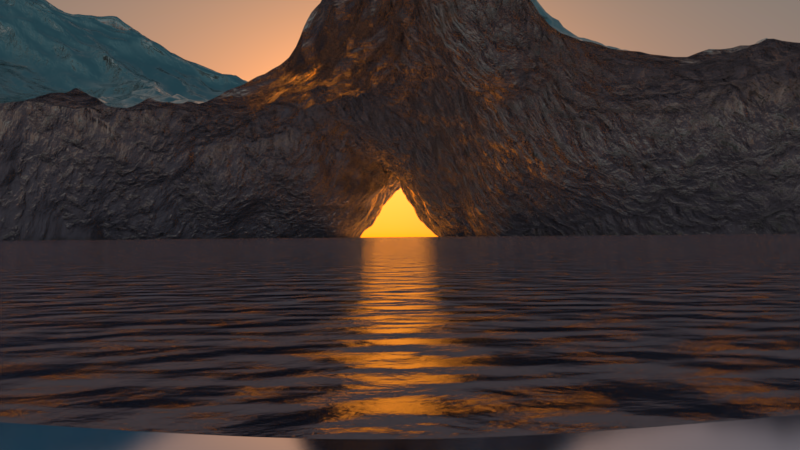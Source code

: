 # Source: groundsloping_mastering.blend  (saved by Blender 2.82.7; exported with 4.5.12 LTS)
import bpy
from mathutils import Matrix  # noqa: F401  (used for matrix-valued properties, if any)

bpy.ops.wm.read_factory_settings(use_empty=True)
scene = bpy.context.scene
scene.name = 'Scene'

# ---- collections
col_collection_1 = bpy.data.collections.new('Collection 1'); scene.collection.children.link(col_collection_1)

# ---- materials (node trees are filled in below, after node groups)
mat_main = bpy.data.materials.new('main')
mat_main.diffuse_color = (0.0, 0.8, 0.1749, 1.0)
mat_main.roughness = 0.4886
mat_main.metallic = 0.3418
mat_material_001 = bpy.data.materials.new('Material.001')
mat_cloud = bpy.data.materials.new('cloud')

# ---- node groups
ng_nodegroup = bpy.data.node_groups.new('NodeGroup', 'ShaderNodeTree')
_s = ng_nodegroup.interface.new_socket(name='Gradient', in_out='OUTPUT', socket_type='NodeSocketFloat')
_s.min_value = 0.0
_s.max_value = 0.0
_s = ng_nodegroup.interface.new_socket(name='Value', in_out='INPUT', socket_type='NodeSocketFloat')
_s.default_value = 1.0
_s.min_value = -1e+04
_s.max_value = 1e+04
_s = ng_nodegroup.interface.new_socket(name='Scale', in_out='INPUT', socket_type='NodeSocketFloat')
_s.default_value = 100.0
_s.min_value = -1e+04
_s.max_value = 1e+04
_s = ng_nodegroup.interface.new_socket(name='Level', in_out='INPUT', socket_type='NodeSocketFloat')
_s.default_value = 50.0
_s.min_value = -1e+04
_s.max_value = 1e+04
_N = ng_nodegroup.nodes; _L = ng_nodegroup.links
n0 = _N.new('NodeGroupOutput'); n0.name = 'Group Output'; n0.location = (315, 0)
n1 = _N.new('ShaderNodeMath'); n1.name = 'Math.013'; n1.location = (91, 27)
n1.operation = 'DIVIDE'
n1.inputs[2].default_value = 0.0
n2 = _N.new('ShaderNodeMath'); n2.name = 'Math.022'; n2.location = (-108, 131)
n2.inputs[2].default_value = 0.0
n3 = _N.new('NodeGroupInput'); n3.name = 'Smooth'; n3.location = (-315, 0)
n3.label = 'Smooth'
_L.new(n1.outputs[0], n0.inputs[0])
_L.new(n2.outputs[0], n1.inputs[0])
_L.new(n3.outputs[0], n2.inputs[0])
_L.new(n3.outputs[1], n2.inputs[1])
_L.new(n3.outputs[2], n1.inputs[1])
n0.is_active_output = True
ng_nodegroup_003 = bpy.data.node_groups.new('NodeGroup.003', 'ShaderNodeTree')
_s = ng_nodegroup_003.interface.new_socket(name='Gradient', in_out='OUTPUT', socket_type='NodeSocketFloat')
_s.min_value = 0.0
_s.max_value = 0.0
_s = ng_nodegroup_003.interface.new_socket(name='Value', in_out='INPUT', socket_type='NodeSocketFloat')
_s.default_value = 1.0
_s.min_value = -1e+04
_s.max_value = 1e+04
_s = ng_nodegroup_003.interface.new_socket(name='Scale', in_out='INPUT', socket_type='NodeSocketFloat')
_s.default_value = 100.0
_s.min_value = -1e+04
_s.max_value = 1e+04
_s = ng_nodegroup_003.interface.new_socket(name='Level', in_out='INPUT', socket_type='NodeSocketFloat')
_s.default_value = 50.0
_s.min_value = -1e+04
_s.max_value = 1e+04
_N = ng_nodegroup_003.nodes; _L = ng_nodegroup_003.links
n0 = _N.new('NodeGroupOutput'); n0.name = 'Group Output'; n0.location = (315, 0)
n1 = _N.new('ShaderNodeMath'); n1.name = 'Math.013'; n1.location = (91, 27)
n1.operation = 'DIVIDE'
n1.inputs[2].default_value = 0.0
n2 = _N.new('ShaderNodeMath'); n2.name = 'Math.022'; n2.location = (-108, 131)
n2.inputs[2].default_value = 0.0
n3 = _N.new('NodeGroupInput'); n3.name = 'Smooth'; n3.location = (-315, 0)
n3.label = 'Smooth'
_L.new(n1.outputs[0], n0.inputs[0])
_L.new(n2.outputs[0], n1.inputs[0])
_L.new(n3.outputs[0], n2.inputs[0])
_L.new(n3.outputs[1], n2.inputs[1])
_L.new(n3.outputs[2], n1.inputs[1])
n0.is_active_output = True

# ---- material node trees
mat_main.use_nodes = True; mat_main.node_tree.nodes.clear()
_N = mat_main.node_tree.nodes; _L = mat_main.node_tree.links
n0 = _N.new('ShaderNodeTexCoord'); n0.name = 'Texture Coordinate.001'; n0.location = (-1539, 669)
n1 = _N.new('ShaderNodeMapping'); n1.name = 'Mapping.001'; n1.location = (-1383, 714)
n1.vector_type = 'VECTOR'
n1.inputs[3].default_value = (2.0, 2.0, 0.01)
n2 = _N.new('ShaderNodeTexNoise'); n2.name = 'Noise Texture.001'; n2.location = (-1205, 625)
n2.inputs[2].default_value = 3.4
n2.inputs[3].default_value = 16.0
n2.inputs[8].default_value = -0.2
n3 = _N.new('ShaderNodeMix'); n3.name = 'Mix.006'; n3.location = (-1026, 625)
n3.data_type = 'RGBA'
n3.inputs[6].default_value = (0.3289, 0.3289, 0.3289, 1.0)
n3.inputs[7].default_value = (0.05089, 0.05089, 0.05089, 1.0)
n4 = _N.new('ShaderNodeNewGeometry'); n4.name = 'Geometry.001'; n4.location = (-1874, 402)
n5 = _N.new('ShaderNodeMapping'); n5.name = 'Mapping'; n5.location = (-1718, 402)
n5.inputs[1].default_value = (0.0, 0.0, -0.07)
n6 = _N.new('ShaderNodeNewGeometry'); n6.name = 'Geometry'; n6.location = (-1852, -67)
n7 = _N.new('ShaderNodeBsdfDiffuse'); n7.name = 'Diffuse BSDF'; n7.location = (861, 736)
n8 = _N.new('ShaderNodeMix'); n8.name = 'Mix'; n8.location = (348, -45)
n8.data_type = 'RGBA'
n8.inputs[7].default_value = (0.5, 0.4316, 0.1818, 1.0)
n9 = _N.new('ShaderNodeMix'); n9.name = 'Mix.001'; n9.location = (-625, 1093)
n9.data_type = 'RGBA'
n9.inputs[6].default_value = (0.5, 0.4316, 0.1818, 1.0)
n9.inputs[7].default_value = (0.103, 0.1716, 0.06884, 1.0)
n10 = _N.new('ShaderNodeTexCoord'); n10.name = 'Texture Coordinate'; n10.location = (-1829, 1093)
n11 = _N.new('ShaderNodeMix'); n11.name = 'Mix.003'; n11.location = (169, -290)
n11.data_type = 'RGBA'
n11.inputs[7].default_value = (0.13, 0.1716, 0.1065, 1.0)
n12 = _N.new('ShaderNodeMath'); n12.name = 'Math.001'; n12.location = (-1316, -67)
n12.label = 'Inverter'
n12.operation = 'SUBTRACT'
n12.inputs[0].default_value = 1.0
n12.inputs[2].default_value = 0.0
n13 = _N.new('ShaderNodeMix'); n13.name = 'Mix.004'; n13.location = (-54, -491)
n13.data_type = 'RGBA'
n13.inputs[6].default_value = (1.0, 1.0, 1.0, 1.0)
n13.inputs[7].default_value = (0.1362, 0.1716, 0.1156, 1.0)
n14 = _N.new('ShaderNodeMath'); n14.name = 'Math.020'; n14.location = (1004, 223)
n14.operation = 'POWER'
n14.inputs[1].default_value = 3.9
n14.inputs[2].default_value = 0.0
n15 = _N.new('ShaderNodeMath'); n15.name = 'Math.017'; n15.location = (781, 134)
n15.operation = 'MULTIPLY'
n15.inputs[1].default_value = 11.3
n15.inputs[2].default_value = 0.0
n16 = _N.new('ShaderNodeMixShader'); n16.name = 'Mix Shader'; n16.location = (1129, 558)
n17 = _N.new('ShaderNodeBsdfAnisotropic'); n17.name = 'Glossy BSDF'; n17.location = (825, 357)
n17.inputs[1].default_value = 0.0308
n18 = _N.new('ShaderNodeGroup'); n18.name = 'Group'; n18.location = (-134, -290)
n18.label = 'Smooth'
n18.node_tree = ng_nodegroup
n18.inputs[1].default_value = 181.1
n18.inputs[2].default_value = 142.5
n19 = _N.new('ShaderNodeGroup'); n19.name = 'Group.002'; n19.location = (45, -45)
n19.label = 'Smooth'
n19.node_tree = ng_nodegroup
n19.inputs[1].default_value = 32.0
n19.inputs[2].default_value = 38.4
n20 = _N.new('ShaderNodeMath'); n20.name = 'Math.021'; n20.location = (-89, 602)
n20.inputs[1].default_value = -0.6
n20.inputs[2].default_value = 0.0
n21 = _N.new('ShaderNodeMath'); n21.name = 'Math.022'; n21.location = (67, 602)
n21.operation = 'DIVIDE'
n21.inputs[1].default_value = -0.7
n21.inputs[2].default_value = 0.0
n22 = _N.new('ShaderNodeMath'); n22.name = 'Math.016'; n22.location = (-1049, 402)
n22.operation = 'SUBTRACT'
n22.inputs[0].default_value = 0.65
n22.inputs[2].default_value = 0.0
n23 = _N.new('ShaderNodeMath'); n23.name = 'Math.019'; n23.location = (-892, 402)
n23.operation = 'POWER'
n23.inputs[2].default_value = 0.0
n24 = _N.new('ShaderNodeMath'); n24.name = 'Math.015'; n24.location = (-1383, 402)
n24.inputs[1].default_value = 0.16
n24.inputs[2].default_value = 0.0
n25 = _N.new('ShaderNodeMath'); n25.name = 'Math.014'; n25.location = (-1205, 402)
n25.operation = 'POWER'
n25.inputs[1].default_value = 2.11
n25.inputs[2].default_value = 0.0
n26 = _N.new('ShaderNodeMix'); n26.name = 'Mix.002'; n26.location = (548, 201)
n26.data_type = 'RGBA'
n27 = _N.new('ShaderNodeMath'); n27.name = 'Math.018'; n27.location = (-1383, 223)
n27.operation = 'MULTIPLY'
n27.inputs[1].default_value = 1.91
n27.inputs[2].default_value = 0.0
n28 = _N.new('ShaderNodeSeparateXYZ'); n28.name = 'Separate XYZ.002'; n28.location = (-1539, 402)
n29 = _N.new('NodeReroute'); n29.name = 'Reroute'; n29.location = (-78, -582)
n29.width = 16
n29.socket_idname = 'NodeSocketFloat'
n30 = _N.new('ShaderNodeMath'); n30.name = 'Math.004'; n30.location = (-1160, 178)
n30.operation = 'POWER'
n30.inputs[0].default_value = 1.0
n30.inputs[1].default_value = 0.9
n30.inputs[2].default_value = 0.0
n31 = _N.new('ShaderNodeMath'); n31.name = 'Math'; n31.location = (-1495, -67)
n31.label = 'Grader'
n31.operation = 'DIVIDE'
n31.inputs[1].default_value = 5.1
n31.inputs[2].default_value = 0.0
n32 = _N.new('ShaderNodeMath'); n32.name = 'Math.005'; n32.location = (-1055, -379)
n32.operation = 'POWER'
n32.inputs[1].default_value = -0.64
n32.inputs[2].default_value = 0.0
n33 = _N.new('ShaderNodeSeparateXYZ'); n33.name = 'Separate XYZ'; n33.location = (-1673, -89)
n34 = _N.new('ShaderNodeMath'); n34.name = 'Math.026'; n34.location = (-1275, -268)
n34.operation = 'MULTIPLY'
n34.inputs[2].default_value = 0.0
n35 = _N.new('ShaderNodeOutputMaterial'); n35.name = 'Material Output.001'; n35.location = (1361, 245)
n36 = _N.new('ShaderNodeGroup'); n36.name = 'Group.001'; n36.location = (-402, -491)
n36.label = 'Smooth'
n36.node_tree = ng_nodegroup_003
n36.inputs[2].default_value = 137.1
n37 = _N.new('ShaderNodeMath'); n37.name = 'Math.023'; n37.location = (-647, -558)
n37.operation = 'MULTIPLY'
n37.inputs[0].default_value = 368.0
n37.inputs[2].default_value = 0.0
n38 = _N.new('ShaderNodeMath'); n38.name = 'Math.024'; n38.location = (-892, -469)
n38.operation = 'MULTIPLY'
n38.inputs[1].default_value = 31.34
n38.inputs[2].default_value = 0.0
n39 = _N.new('ShaderNodeOutputMaterial'); n39.name = 'Material Output'; n39.location = (1352, 402)
_L.new(n6.outputs[0], n33.inputs[0])
_L.new(n31.outputs[0], n12.inputs[1])
_L.new(n33.outputs[2], n31.inputs[0])
_L.new(n4.outputs[1], n5.inputs[0])
_L.new(n28.outputs[2], n24.inputs[0])
_L.new(n5.outputs[0], n28.inputs[0])
_L.new(n25.outputs[0], n22.inputs[1])
_L.new(n24.outputs[0], n25.inputs[0])
_L.new(n2.outputs[0], n3.inputs[0])
_L.new(n0.outputs[0], n1.inputs[0])
_L.new(n1.outputs[0], n2.inputs[0])
_L.new(n15.outputs[0], n14.inputs[0])
_L.new(n28.outputs[2], n27.inputs[0])
_L.new(n22.outputs[0], n23.inputs[0])
_L.new(n8.outputs[2], n26.inputs[6])
_L.new(n26.outputs[2], n7.inputs[0])
_L.new(n3.outputs[2], n26.inputs[7])
_L.new(n23.outputs[0], n26.inputs[0])
_L.new(n12.outputs[0], n19.inputs[0])
_L.new(n11.outputs[2], n8.inputs[6])
_L.new(n18.outputs[0], n11.inputs[0])
_L.new(n12.outputs[0], n18.inputs[0])
_L.new(n12.outputs[0], n36.inputs[0])
_L.new(n29.outputs[0], n13.inputs[0])
_L.new(n13.outputs[2], n11.inputs[6])
_L.new(n19.outputs[0], n8.inputs[0])
_L.new(n14.outputs[0], n39.inputs[2])
_L.new(n3.outputs[2], n15.inputs[0])
_L.new(n16.outputs[0], n39.inputs[0])
_L.new(n7.outputs[0], n16.inputs[1])
_L.new(n36.outputs[0], n20.inputs[0])
_L.new(n21.outputs[0], n16.inputs[0])
_L.new(n20.outputs[0], n21.inputs[0])
_L.new(n17.outputs[0], n16.inputs[2])
_L.new(n26.outputs[2], n35.inputs[0])
_L.new(n28.outputs[2], n34.inputs[0])
_L.new(n32.outputs[0], n38.inputs[0])
_L.new(n34.outputs[0], n32.inputs[0])
_L.new(n36.outputs[0], n29.inputs[0])
_L.new(n37.outputs[0], n36.inputs[1])
_L.new(n38.outputs[0], n37.inputs[1])
_L.new(n33.outputs[2], n34.inputs[1])
n39.is_active_output = True
mat_material_001.use_nodes = True; mat_material_001.node_tree.nodes.clear()
_N = mat_material_001.node_tree.nodes; _L = mat_material_001.node_tree.links
n0 = _N.new('ShaderNodeOutputMaterial'); n0.name = 'Material Output'; n0.location = (680, 540)
n1 = _N.new('ShaderNodeTexNoise'); n1.name = 'Noise Texture.001'; n1.location = (-292, 204)
n1.noise_dimensions = '2D'
n1.inputs[3].default_value = 16.0
n1.inputs[8].default_value = 0.15
n2 = _N.new('ShaderNodeMath'); n2.name = 'Math.001'; n2.location = (-115, 220)
n2.operation = 'MULTIPLY'
n2.inputs[0].default_value = 574.8
n2.inputs[2].default_value = 0.0
n3 = _N.new('ShaderNodeMath'); n3.name = 'Math.003'; n3.location = (197, 788)
n3.inputs[2].default_value = 0.0
n4 = _N.new('ShaderNodeBsdfAnisotropic'); n4.name = 'Glossy BSDF'; n4.location = (395, 685)
n4.distribution = 'BECKMANN'
n4.inputs[0].default_value = (0.49, 0.5806, 0.8, 1.0)
n4.inputs[1].default_value = 0.124
n5 = _N.new('ShaderNodeTexNoise'); n5.name = 'Noise Texture'; n5.location = (65, 482)
n5.noise_dimensions = '2D'
n5.inputs[3].default_value = 1.1
n6 = _N.new('ShaderNodeMath'); n6.name = 'Math.004'; n6.location = (-29, 774)
n6.operation = 'MULTIPLY'
n6.inputs[1].default_value = 0.1
n6.inputs[2].default_value = 0.0
n7 = _N.new('ShaderNodeValue'); n7.name = 'Value'; n7.location = (-511, 374)
n7.outputs[0].default_value = 9674.0
n8 = _N.new('ShaderNodeMath'); n8.name = 'Math.005'; n8.location = (-154, 599)
n8.operation = 'MULTIPLY'
n8.inputs[1].default_value = 0.1
n8.inputs[2].default_value = 0.0
n9 = _N.new('ShaderNodeTexCoord'); n9.name = 'Texture Coordinate'; n9.location = (-1068, 612)
n10 = _N.new('ShaderNodeMapping'); n10.name = 'Mapping'; n10.location = (-777, 630)
n10.inputs[3].default_value = (1.0, 2.8, 1.0)
n11 = _N.new('ShaderNodeMath'); n11.name = 'Math'; n11.location = (426, 440)
n11.operation = 'MULTIPLY'
n11.inputs[2].default_value = 0.0
n12 = _N.new('ShaderNodeMath'); n12.name = 'Math.002'; n12.location = (65, 239)
n12.inputs[0].default_value = 26.1
n12.inputs[2].default_value = 0.0
n13 = _N.new('ShaderNodeMath'); n13.name = 'Math.006'; n13.location = (279, 163)
n13.operation = 'MULTIPLY'
n13.inputs[2].default_value = 0.0
n14 = _N.new('ShaderNodeMath'); n14.name = 'Math.007'; n14.location = (488, 209)
n14.inputs[0].default_value = 1.0
n14.inputs[2].default_value = 0.0
_L.new(n4.outputs[0], n0.inputs[0])
_L.new(n5.outputs[0], n11.inputs[0])
_L.new(n11.outputs[0], n0.inputs[2])
_L.new(n1.outputs[0], n2.inputs[1])
_L.new(n2.outputs[0], n12.inputs[1])
_L.new(n6.outputs[0], n3.inputs[1])
_L.new(n7.outputs[0], n1.inputs[2])
_L.new(n7.outputs[0], n5.inputs[2])
_L.new(n9.outputs[0], n10.inputs[0])
_L.new(n10.outputs[0], n5.inputs[0])
_L.new(n10.outputs[0], n1.inputs[0])
_L.new(n13.outputs[0], n14.inputs[1])
_L.new(n12.outputs[0], n13.inputs[0])
_L.new(n14.outputs[0], n11.inputs[1])
n0.is_active_output = True
mat_cloud.use_nodes = True; mat_cloud.node_tree.nodes.clear()
_N = mat_cloud.node_tree.nodes; _L = mat_cloud.node_tree.links
n0 = _N.new('ShaderNodeMath'); n0.name = 'Math.006'; n0.location = (997, 1077)
n0.operation = 'MULTIPLY'
n0.inputs[1].default_value = 1.0
n0.inputs[2].default_value = 0.0
n1 = _N.new('ShaderNodeMath'); n1.name = 'Math.005'; n1.location = (2088, 395)
n1.operation = 'MULTIPLY'
n1.inputs[1].default_value = 1.26
n1.inputs[2].default_value = 0.0
n2 = _N.new('ShaderNodeSeparateXYZ'); n2.name = 'Separate XYZ.001'; n2.location = (-219, 110)
n3 = _N.new('ShaderNodeTexCoord'); n3.name = 'Texture Coordinate'; n3.location = (-1490, 474)
n4 = _N.new('ShaderNodeMapping'); n4.name = 'Mapping'; n4.location = (-1050, 715)
n4.vector_type = 'TEXTURE'
n4.inputs[1].default_value = (0.0, 0.1, 0.0)
n4.inputs[3].default_value = (1.0, 0.66, 1.0)
n5 = _N.new('ShaderNodeMapping'); n5.name = 'Mapping.002'; n5.location = (-830, 604)
n5.inputs[1].default_value = (0.0, 1.0, 0.0)
n6 = _N.new('ShaderNodeTexNoise'); n6.name = 'Noise Texture.001'; n6.location = (-610, 456)
n6.inputs[2].default_value = 2.72
n6.inputs[3].default_value = 16.0
n6.inputs[8].default_value = 0.11
n7 = _N.new('ShaderNodeTexNoise'); n7.name = 'Noise Texture'; n7.location = (-390, 430)
n7.inputs[2].default_value = 5.53
n7.inputs[3].default_value = 16.0
n8 = _N.new('ShaderNodeMath'); n8.name = 'Math.008'; n8.location = (-232, 647)
n8.operation = 'SUBTRACT'
n8.inputs[0].default_value = 1.2
n8.inputs[2].default_value = 0.0
n9 = _N.new('ShaderNodeRGBCurve'); n9.name = 'RGB Curves'; n9.location = (-42, 957)
_c = n9.mapping.curves[3]
while len(_c.points) > 2: _c.points.remove(_c.points[-1])
_c.points[0].location = (0.0, 0.0); _c.points[0].handle_type = 'AUTO'
_c.points[1].location = (0.62, 0.22795); _c.points[1].handle_type = 'AUTO'
_p = _c.points.new(0.69159, 0.95455); _p.handle_type = 'AUTO'
_p = _c.points.new(1.0, 1.0); _p.handle_type = 'AUTO'
n9.mapping.update()
n10 = _N.new('ShaderNodeMath'); n10.name = 'Math.002'; n10.location = (938, 713)
n10.operation = 'MULTIPLY'
n10.inputs[2].default_value = 0.0
n11 = _N.new('ShaderNodeBump'); n11.name = 'Bump'; n11.location = (1092, 736)
n11.invert = True
n11.inputs[1].default_value = 1000.0
n11.inputs[2].default_value = 1.0
n12 = _N.new('NodeReroute'); n12.name = 'Reroute'; n12.location = (1396, 751)
n12.width = 16
n12.socket_idname = 'NodeSocketFloat'
n13 = _N.new('NodeReroute'); n13.name = 'Reroute.001'; n13.location = (1388, 730)
n13.width = 16
n13.socket_idname = 'NodeSocketFloat'
n14 = _N.new('ShaderNodeMixShader'); n14.name = 'Mix Shader'; n14.location = (3159, 714)
n15 = _N.new('ShaderNodeMixShader'); n15.name = 'Mix Shader.001'; n15.location = (2732, 662)
n16 = _N.new('ShaderNodeBsdfTransparent'); n16.name = 'Transparent BSDF'; n16.location = (2454, 592)
n17 = _N.new('ShaderNodeValue'); n17.name = 'Value'; n17.location = (463, 266)
n17.hide = True
n17.outputs[0].default_value = 17.9
n18 = _N.new('ShaderNodeHueSaturation'); n18.name = 'Hue Saturation Value'; n18.location = (726, 383)
n18.inputs[1].default_value = 2.0
n19 = _N.new('ShaderNodeBsdfAnisotropic'); n19.name = 'Glossy BSDF'; n19.location = (1907, 466)
n19.hide = True
n19.distribution = 'GGX'
n19.inputs[1].default_value = 0.092
n20 = _N.new('ShaderNodeBsdfDiffuse'); n20.name = 'Diffuse BSDF'; n20.location = (2474, 555)
n20.hide = True
n21 = _N.new('ShaderNodeMix'); n21.name = 'Mix'; n21.location = (2261, 560)
n21.hide = True
n21.data_type = 'RGBA'
n21.inputs[6].default_value = (0.05681, 0.05681, 0.05681, 1.0)
n22 = _N.new('ShaderNodeMath'); n22.name = 'Math.007'; n22.location = (1578, 815)
n22.hide = True
n22.operation = 'MULTIPLY'
n22.inputs[1].default_value = 1.0
n22.inputs[2].default_value = 0.0
n23 = _N.new('ShaderNodeSeparateXYZ'); n23.name = 'Separate XYZ'; n23.location = (1209, 787)
n23.hide = True
n24 = _N.new('ShaderNodeOutputMaterial'); n24.name = 'Material Output.001'; n24.location = (2831, 142)
n25 = _N.new('ShaderNodeMix'); n25.name = 'Mix.001'; n25.location = (2416, 123)
n25.data_type = 'RGBA'
n25.inputs[6].default_value = (0.01895, 0.01895, 0.01895, 1.0)
n25.inputs[7].default_value = (0.5407, 0.5407, 0.5407, 1.0)
n26 = _N.new('ShaderNodeMath'); n26.name = 'Math.003'; n26.location = (498, 753)
n26.operation = 'SUBTRACT'
n26.inputs[0].default_value = 1.0
n26.inputs[2].default_value = 0.0
n27 = _N.new('ShaderNodeMath'); n27.name = 'Math.004'; n27.location = (718, 692)
n27.operation = 'POWER'
n27.inputs[1].default_value = 3.2
n27.inputs[2].default_value = 0.0
n28 = _N.new('ShaderNodeOutputMaterial'); n28.name = 'Material Output'; n28.location = (3354, 544)
_L.new(n14.outputs[0], n28.inputs[0])
_L.new(n16.outputs[0], n14.inputs[2])
_L.new(n9.outputs[0], n0.inputs[0])
_L.new(n11.outputs[0], n23.inputs[0])
_L.new(n13.outputs[0], n1.inputs[0])
_L.new(n1.outputs[0], n28.inputs[2])
_L.new(n0.outputs[0], n14.inputs[0])
_L.new(n12.outputs[0], n22.inputs[0])
_L.new(n8.outputs[0], n9.inputs[1])
_L.new(n7.outputs[0], n8.inputs[1])
_L.new(n22.outputs[0], n21.inputs[0])
_L.new(n20.outputs[0], n15.inputs[1])
_L.new(n15.outputs[0], n14.inputs[1])
_L.new(n25.outputs[2], n24.inputs[0])
_L.new(n12.outputs[0], n25.inputs[0])
_L.new(n21.outputs[2], n20.inputs[0])
_L.new(n12.outputs[0], n15.inputs[0])
_L.new(n19.outputs[0], n15.inputs[2])
_L.new(n18.outputs[0], n21.inputs[7])
_L.new(n17.outputs[0], n18.inputs[2])
_L.new(n7.outputs[0], n2.inputs[0])
_L.new(n4.outputs[0], n5.inputs[0])
_L.new(n5.outputs[0], n6.inputs[0])
_L.new(n3.outputs[0], n4.inputs[0])
_L.new(n6.outputs[1], n7.inputs[0])
_L.new(n6.outputs[1], n7.inputs[8])
_L.new(n10.outputs[0], n11.inputs[3])
_L.new(n26.outputs[0], n27.inputs[0])
_L.new(n2.outputs[2], n10.inputs[1])
_L.new(n23.outputs[1], n12.inputs[0])
_L.new(n23.outputs[2], n13.inputs[0])
_L.new(n9.outputs[0], n26.inputs[1])
_L.new(n27.outputs[0], n10.inputs[0])
n28.is_active_output = True

# ---- world
world_world = bpy.data.worlds.new('World'); scene.world = world_world
world_world.use_nodes = True; world_world.node_tree.nodes.clear()
_N = world_world.node_tree.nodes; _L = world_world.node_tree.links
n0 = _N.new('ShaderNodeOutputWorld'); n0.name = 'World Output'; n0.location = (402, 300)
n1 = _N.new('ShaderNodeBackground'); n1.name = 'Background'; n1.location = (112, 300)
n1.inputs[1].default_value = 10.5
n2 = _N.new('ShaderNodeTexSky'); n2.name = 'Sky Texture'; n2.location = (-391, 339)
n2.sky_type = 'HOSEK_WILKIE'
n2.sun_direction = (-0.024, 0.984, 0.1765)
n2.turbidity = 8.9
n2.ground_albedo = 1.0
n2.sun_elevation = 1.571
n3 = _N.new('ShaderNodeHueSaturation'); n3.name = 'Hue Saturation Value'; n3.location = (-118, 297)
n3.inputs[0].default_value = 0.46
n3.inputs[1].default_value = 1.34
n3.inputs[2].default_value = 0.21
_L.new(n1.outputs[0], n0.inputs[0])
_L.new(n2.outputs[0], n3.inputs[4])
_L.new(n3.outputs[0], n1.inputs[0])
n0.is_active_output = True
world_world.color = (0.05088, 0.05088, 0.05088)
world_world.use_sun_shadow = False
world_world.sun_shadow_jitter_overblur = 0.0
world_world.cycles.sampling_method = 'MANUAL'

# ---- cameras
cam_camera = bpy.data.cameras.new('Camera')
cam_camera.clip_end = 1.011e+05
cam_camera.lens = 18.0
cam_camera.lens_unit = 'FOV'

# ---- lights
light_sun = bpy.data.lights.new('Sun', 'SUN')
light_sun.transmission_factor = 0.0
light_sun.energy = 1.0
light_sun.shadow_soft_size = 0.125
light_sun.use_nodes = True; light_sun.node_tree.nodes.clear()
_N = light_sun.node_tree.nodes; _L = light_sun.node_tree.links
n0 = _N.new('ShaderNodeOutputLight'); n0.name = 'Light Output'; n0.location = (300, 300)
n1 = _N.new('ShaderNodeEmission'); n1.name = 'Emission'; n1.location = (10, 300)
n1.inputs[0].default_value = (1.0, 0.3293, 0.08963, 1.0)
n1.inputs[1].default_value = 7.6
_L.new(n1.outputs[0], n0.inputs[0])
n0.is_active_output = True

# ---- meshes
me_plane = bpy.data.meshes.new('Plane')
me_plane.from_pydata([(-0.3122, -1.0, 0.0), (1.0, -1.0, 0.0), (-0.3122, 1.0, 0.0), (1.0, 1.0, 0.0), (-1.636, -1.0, 0.6237), (-1.636, 1.0, 0.6237)], [], [(0, 1, 3, 2), (0, 2, 5, 4)])
_uv = me_plane.uv_layers.new(name='UVMap')
_uv.uv.foreach_set('vector', [0.0, 0.0, 1.0, 0.0, 1.0, 1.0, 0.0, 1.0, 0.0, 0.0, 0.0, 1.0, 0.0, 1.0, 0.0, 0.0])
me_plane.materials.append(mat_main)
me_plane.use_remesh_fix_poles = True
me_plane.use_remesh_preserve_attributes = False
me_plane.use_mirror_vertex_groups = False
me_plane.update()
me_plane_001 = bpy.data.meshes.new('Plane.001')
me_plane_001.from_pydata([(-1.0, -1.0, 0.0), (1.0, -1.0, 0.0), (-1.0, 1.0, 0.0), (1.0, 1.0, 0.0)], [], [(0, 1, 3, 2)])
_uv = me_plane_001.uv_layers.new(name='UVMap')
_uv.uv.foreach_set('vector', [0.0, 0.0, 1.0, 0.0, 1.0, 1.0, 0.0, 1.0])
me_plane_001.materials.append(mat_material_001)
me_plane_001.use_remesh_fix_poles = True
me_plane_001.use_remesh_preserve_attributes = False
me_plane_001.use_mirror_vertex_groups = False
me_plane_001.update()
me_plane_002 = bpy.data.meshes.new('Plane.002')
me_plane_002.from_pydata([(-1.0, -1.004, 0.06099), (1.0, -1.004, 0.06099), (-1.0, 0.9918, 0.1531), (1.0, 0.9918, 0.1531), (-1.0, -0.009384, 0.1069), (-1.124e-08, -1.004, 0.06099), (1.0, -0.009384, 0.1069), (-2.642e-08, 0.9918, 0.1531), (-2.231e-08, -0.009384, 0.1069), (-1.0, -0.5075, 0.08389), (0.5, -1.004, 0.06099), (1.0, 0.4904, 0.1299), (-0.5, 0.9918, 0.1531), (-1.0, 0.4904, 0.1299), (-0.5, -1.004, 0.06099), (1.0, -0.5075, 0.08389), (0.5, 0.9918, 0.1531), (-2.523e-08, 0.4904, 0.1299), (-1.764e-08, -0.5075, 0.08389), (-0.5, -0.009384, 0.1069), (0.5, -0.009384, 0.1069), (0.5, -0.5075, 0.08389), (-0.5, -0.5075, 0.08389), (-0.5, 0.4904, 0.1299), (0.5, 0.4904, 0.1299), (-1.0, -0.7559, 0.07243), (0.75, -1.004, 0.06099), (1.0, 0.7409, 0.1415), (-0.75, 0.9918, 0.1531), (-1.0, 0.2403, 0.1184), (-0.25, -1.004, 0.06099), (1.0, -0.2586, 0.09537), (0.25, 0.9918, 0.1531), (-2.605e-08, 0.7409, 0.1415), (-2.019e-08, -0.2586, 0.09537), (-0.75, -0.009384, 0.1069), (0.25, -0.009384, 0.1069), (-1.0, -0.2586, 0.09537), (0.25, -1.004, 0.06099), (1.0, 0.2403, 0.1184), (-0.25, 0.9918, 0.1531), (-1.0, 0.7409, 0.1415), (-0.75, -1.004, 0.06099), (1.0, -0.7559, 0.07243), (0.75, 0.9918, 0.1531), (-2.399e-08, 0.2403, 0.1184), (-1.466e-08, -0.7559, 0.07243), (-0.25, -0.009384, 0.1069), (0.75, -0.009384, 0.1069), (0.5, -0.2586, 0.09537), (0.5, -0.7559, 0.07243), (0.25, -0.5075, 0.08389), (0.75, -0.5075, 0.08389), (-0.5, -0.2586, 0.09537), (-0.5, -0.7559, 0.07243), (-0.75, -0.5075, 0.08389), (-0.25, -0.5075, 0.08389), (-0.5, 0.7409, 0.1415), (-0.5, 0.2403, 0.1184), (-0.75, 0.4904, 0.1299), (-0.25, 0.4904, 0.1299), (0.5, 0.7409, 0.1415), (0.5, 0.2403, 0.1184), (0.25, 0.4904, 0.1299), (0.75, 0.4904, 0.1299), (0.75, 0.2403, 0.1184), (0.25, 0.2403, 0.1184), (0.25, 0.7409, 0.1415), (-0.25, 0.2403, 0.1184), (-0.75, 0.2403, 0.1184), (-0.75, 0.7409, 0.1415), (-0.25, -0.7559, 0.07243), (-0.75, -0.7559, 0.07243), (-0.75, -0.2586, 0.09537), (0.75, -0.7559, 0.07243), (0.25, -0.7559, 0.07243), (0.25, -0.2586, 0.09537), (0.75, -0.2586, 0.09537), (-0.25, -0.2586, 0.09537), (-0.25, 0.7409, 0.1415), (0.75, 0.7409, 0.1415)], [], [(80, 27, 3, 44), (79, 33, 7, 40), (78, 34, 8, 47), (77, 31, 6, 48), (76, 49, 20, 36), (75, 50, 21, 51), (74, 43, 15, 52), (73, 53, 19, 35), (72, 54, 22, 55), (71, 46, 18, 56), (70, 57, 12, 28), (69, 58, 23, 59), (68, 45, 17, 60), (67, 61, 16, 32), (66, 62, 24, 63), (65, 39, 11, 64), (62, 65, 64, 24), (20, 48, 65, 62), (48, 6, 39, 65), (45, 66, 63, 17), (8, 36, 66, 45), (36, 20, 62, 66), (33, 67, 32, 7), (17, 63, 67, 33), (63, 24, 61, 67), (58, 68, 60, 23), (19, 47, 68, 58), (47, 8, 45, 68), (29, 69, 59, 13), (4, 35, 69, 29), (35, 19, 58, 69), (41, 70, 28, 2), (13, 59, 70, 41), (59, 23, 57, 70), (54, 71, 56, 22), (14, 30, 71, 54), (30, 5, 46, 71), (25, 72, 55, 9), (0, 42, 72, 25), (42, 14, 54, 72), (37, 73, 35, 4), (9, 55, 73, 37), (55, 22, 53, 73), (50, 74, 52, 21), (10, 26, 74, 50), (26, 1, 43, 74), (46, 75, 51, 18), (5, 38, 75, 46), (38, 10, 50, 75), (34, 76, 36, 8), (18, 51, 76, 34), (51, 21, 49, 76), (49, 77, 48, 20), (21, 52, 77, 49), (52, 15, 31, 77), (53, 78, 47, 19), (22, 56, 78, 53), (56, 18, 34, 78), (57, 79, 40, 12), (23, 60, 79, 57), (60, 17, 33, 79), (61, 80, 44, 16), (24, 64, 80, 61), (64, 11, 27, 80)])
_uv = me_plane_002.uv_layers.new(name='UVMap')
_uv.uv.foreach_set('vector', [0.875, 0.875, 1.0, 0.875, 1.0, 1.0, 0.875, 1.0, 0.375, 0.875, 0.5, 0.875, 0.5, 1.0, 0.375, 1.0, 0.375, 0.375, 0.5, 0.375, 0.5, 0.5, 0.375, 0.5, 0.875, 0.375, 1.0, 0.375, 1.0, 0.5, 0.875, 0.5, 0.625, 0.375, 0.75, 0.375, 0.75, 0.5, 0.625, 0.5, 0.625, 0.125, 0.75, 0.125, 0.75, 0.25, 0.625, 0.25, 0.875, 0.125, 1.0, 0.125, 1.0, 0.25, 0.875, 0.25, 0.125, 0.375, 0.25, 0.375, 0.25, 0.5, 0.125, 0.5, 0.125, 0.125, 0.25, 0.125, 0.25, 0.25, 0.125, 0.25, 0.375, 0.125, 0.5, 0.125, 0.5, 0.25, 0.375, 0.25, 0.125, 0.875, 0.25, 0.875, 0.25, 1.0, 0.125, 1.0, 0.125, 0.625, 0.25, 0.625, 0.25, 0.75, 0.125, 0.75, 0.375, 0.625, 0.5, 0.625, 0.5, 0.75, 0.375, 0.75, 0.625, 0.875, 0.75, 0.875, 0.75, 1.0, 0.625, 1.0, 0.625, 0.625, 0.75, 0.625, 0.75, 0.75, 0.625, 0.75, 0.875, 0.625, 1.0, 0.625, 1.0, 0.75, 0.875, 0.75, 0.75, 0.625, 0.875, 0.625, 0.875, 0.75, 0.75, 0.75, 0.75, 0.5, 0.875, 0.5, 0.875, 0.625, 0.75, 0.625, 0.875, 0.5, 1.0, 0.5, 1.0, 0.625, 0.875, 0.625, 0.5, 0.625, 0.625, 0.625, 0.625, 0.75, 0.5, 0.75, 0.5, 0.5, 0.625, 0.5, 0.625, 0.625, 0.5, 0.625, 0.625, 0.5, 0.75, 0.5, 0.75, 0.625, 0.625, 0.625, 0.5, 0.875, 0.625, 0.875, 0.625, 1.0, 0.5, 1.0, 0.5, 0.75, 0.625, 0.75, 0.625, 0.875, 0.5, 0.875, 0.625, 0.75, 0.75, 0.75, 0.75, 0.875, 0.625, 0.875, 0.25, 0.625, 0.375, 0.625, 0.375, 0.75, 0.25, 0.75, 0.25, 0.5, 0.375, 0.5, 0.375, 0.625, 0.25, 0.625, 0.375, 0.5, 0.5, 0.5, 0.5, 0.625, 0.375, 0.625, 0.0, 0.625, 0.125, 0.625, 0.125, 0.75, 0.0, 0.75, 0.0, 0.5, 0.125, 0.5, 0.125, 0.625, 0.0, 0.625, 0.125, 0.5, 0.25, 0.5, 0.25, 0.625, 0.125, 0.625, 0.0, 0.875, 0.125, 0.875, 0.125, 1.0, 0.0, 1.0, 0.0, 0.75, 0.125, 0.75, 0.125, 0.875, 0.0, 0.875, 0.125, 0.75, 0.25, 0.75, 0.25, 0.875, 0.125, 0.875, 0.25, 0.125, 0.375, 0.125, 0.375, 0.25, 0.25, 0.25, 0.25, 0.0, 0.375, 0.0, 0.375, 0.125, 0.25, 0.125, 0.375, 0.0, 0.5, 0.0, 0.5, 0.125, 0.375, 0.125, 0.0, 0.125, 0.125, 0.125, 0.125, 0.25, 0.0, 0.25, 0.0, 0.0, 0.125, 0.0, 0.125, 0.125, 0.0, 0.125, 0.125, 0.0, 0.25, 0.0, 0.25, 0.125, 0.125, 0.125, 0.0, 0.375, 0.125, 0.375, 0.125, 0.5, 0.0, 0.5, 0.0, 0.25, 0.125, 0.25, 0.125, 0.375, 0.0, 0.375, 0.125, 0.25, 0.25, 0.25, 0.25, 0.375, 0.125, 0.375, 0.75, 0.125, 0.875, 0.125, 0.875, 0.25, 0.75, 0.25, 0.75, 0.0, 0.875, 0.0, 0.875, 0.125, 0.75, 0.125, 0.875, 0.0, 1.0, 0.0, 1.0, 0.125, 0.875, 0.125, 0.5, 0.125, 0.625, 0.125, 0.625, 0.25, 0.5, 0.25, 0.5, 0.0, 0.625, 0.0, 0.625, 0.125, 0.5, 0.125, 0.625, 0.0, 0.75, 0.0, 0.75, 0.125, 0.625, 0.125, 0.5, 0.375, 0.625, 0.375, 0.625, 0.5, 0.5, 0.5, 0.5, 0.25, 0.625, 0.25, 0.625, 0.375, 0.5, 0.375, 0.625, 0.25, 0.75, 0.25, 0.75, 0.375, 0.625, 0.375, 0.75, 0.375, 0.875, 0.375, 0.875, 0.5, 0.75, 0.5, 0.75, 0.25, 0.875, 0.25, 0.875, 0.375, 0.75, 0.375, 0.875, 0.25, 1.0, 0.25, 1.0, 0.375, 0.875, 0.375, 0.25, 0.375, 0.375, 0.375, 0.375, 0.5, 0.25, 0.5, 0.25, 0.25, 0.375, 0.25, 0.375, 0.375, 0.25, 0.375, 0.375, 0.25, 0.5, 0.25, 0.5, 0.375, 0.375, 0.375, 0.25, 0.875, 0.375, 0.875, 0.375, 1.0, 0.25, 1.0, 0.25, 0.75, 0.375, 0.75, 0.375, 0.875, 0.25, 0.875, 0.375, 0.75, 0.5, 0.75, 0.5, 0.875, 0.375, 0.875, 0.75, 0.875, 0.875, 0.875, 0.875, 1.0, 0.75, 1.0, 0.75, 0.75, 0.875, 0.75, 0.875, 0.875, 0.75, 0.875, 0.875, 0.75, 1.0, 0.75, 1.0, 0.875, 0.875, 0.875])
me_plane_002.materials.append(mat_cloud)
me_plane_002.use_remesh_fix_poles = True
me_plane_002.use_remesh_preserve_attributes = False
me_plane_002.use_mirror_vertex_groups = False
me_plane_002.update()

# ---- objects
ob_camera = bpy.data.objects.new('Camera', cam_camera)
ob_plane = bpy.data.objects.new('Plane', me_plane)
ob_plane_001 = bpy.data.objects.new('Plane.001', me_plane_001)
ob_sun = bpy.data.objects.new('Sun', light_sun)
ob_cloud = bpy.data.objects.new('cloud', me_plane_002)

# ---- transforms, parenting, visibility, modifiers, constraints
ob_camera.location = (-801.0, -9258.0, 2.496)
ob_camera.rotation_euler = (1.601, 0.009097, 6.253)
ob_camera.scale = (1.0, 1.0, 1.0)
ob_camera.lineart.crease_threshold = 0.0
ob_plane.location = (-640.2, 19.15, 931.9)
ob_plane.scale = (323.6, 261.6, 223.3)
ob_plane.lineart.crease_threshold = 0.0
_m = ob_plane.modifiers.new('Ocean', 'OCEAN')
_m.resolution = 20
_m.viewport_resolution = 20
_m.wave_scale_min = 0.0
_m.wave_scale = 8.7
_m.choppiness = 0.46
_m.random_seed = 73
_m.filepath = '//../../../../AppData/Local/Temp/blender_a05916/cache_ocean'
_m = ob_plane.modifiers.new('Subdivision', 'SUBSURF')
_m.show_render = False
_m.uv_smooth = 'PRESERVE_CORNERS'
_m.levels = 2
_m.show_only_control_edges = False
ob_plane_001.location = (0.9963, 0.08903, 0.8043)
ob_plane_001.scale = (-9348.0, -9348.0, -1.581e+04)
ob_plane_001.hide_viewport = True
ob_plane_001.lineart.crease_threshold = 0.0
ob_sun.location = (-17.08, 3822.0, 851.2)
ob_sun.rotation_euler = (1.602, -0.0, 0.0)
ob_sun.scale = (-80.74, -80.74, -80.74)
ob_sun.hide_viewport = True
ob_sun.hide_render = True
ob_sun.lineart.crease_threshold = 0.0
ob_cloud.location = (209.4, -5525.0, 504.7)
ob_cloud.rotation_euler = (-0.0461, 1.647e-07, 3.142)
ob_cloud.scale = (3.534e+04, 3.534e+04, 3.534e+04)
ob_cloud.hide_render = True
ob_cloud.lineart.crease_threshold = 0.0
_m = ob_cloud.modifiers.new('Subdivision', 'SUBSURF')
_m.uv_smooth = 'PRESERVE_CORNERS'
_m.show_only_control_edges = False

# ---- collection membership
scene.collection.objects.link(ob_camera)
scene.collection.objects.link(ob_plane)
scene.collection.objects.link(ob_plane_001)
scene.collection.objects.link(ob_sun)
scene.collection.objects.link(ob_cloud)

# ---- scene / render settings (as saved in the file)
scene.camera = ob_camera
scene.frame_start = 1; scene.frame_end = 250; scene.frame_set(19)
scene.render.engine = 'CYCLES'
scene.render.image_settings.compression = 0
scene.render.resolution_x = 3840
scene.render.resolution_y = 2160
scene.render.resolution_percentage = 25
scene.render.dither_intensity = 0.0
scene.cycles.use_denoising = False
scene.cycles.samples = 32
scene.cycles.sampling_pattern = 'TABULATED_SOBOL'
scene.cycles.use_adaptive_sampling = False
scene.cycles.use_light_tree = False
scene.cycles.blur_glossy = 0.0
scene.cycles.sample_clamp_indirect = 0.0
scene.view_settings.view_transform = 'Standard'
bpy.context.view_layer.update()
